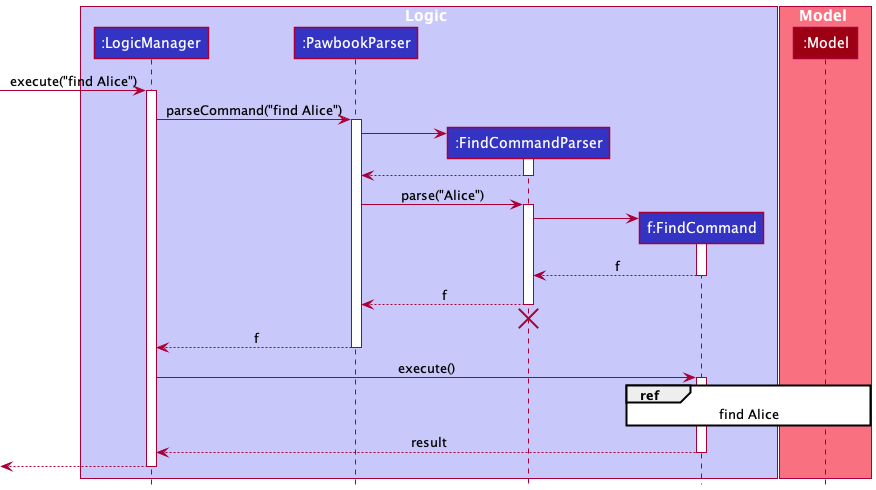

The diagram above was rendered by PlantUML. Its source (embedded in the PNG):
@startuml
!include style.puml

box Logic LOGIC_COLOR_T1
participant ":LogicManager" as LogicManager LOGIC_COLOR
participant ":PawbookParser" as PawbookParser LOGIC_COLOR
participant ":FindCommandParser" as FindCommandParser LOGIC_COLOR
participant "f:FindCommand" as FindCommand LOGIC_COLOR
end box



box Model MODEL_COLOR_T1
participant ":Model" as Model MODEL_COLOR
end box

[-> LogicManager : execute("find Alice")
activate LogicManager

LogicManager -> PawbookParser : parseCommand("find Alice")
activate PawbookParser

create FindCommandParser
PawbookParser -> FindCommandParser
activate FindCommandParser

FindCommandParser --> PawbookParser
deactivate FindCommandParser

PawbookParser -> FindCommandParser : parse("Alice")
activate FindCommandParser

create FindCommand
FindCommandParser -> FindCommand
activate FindCommand

FindCommand --> FindCommandParser : f
deactivate FindCommand

FindCommandParser --> PawbookParser : f
deactivate FindCommandParser
'Hidden arrow to position the destroy marker below the end of the activation bar.
FindCommandParser -[hidden]-> PawbookParser
destroy FindCommandParser

PawbookParser --> LogicManager : f
deactivate PawbookParser

LogicManager -> FindCommand : execute()
activate FindCommand

ref over FindCommand, Model : find Alice

FindCommand --> LogicManager : result
deactivate FindCommand

[<--LogicManager
deactivate LogicManager
@enduml